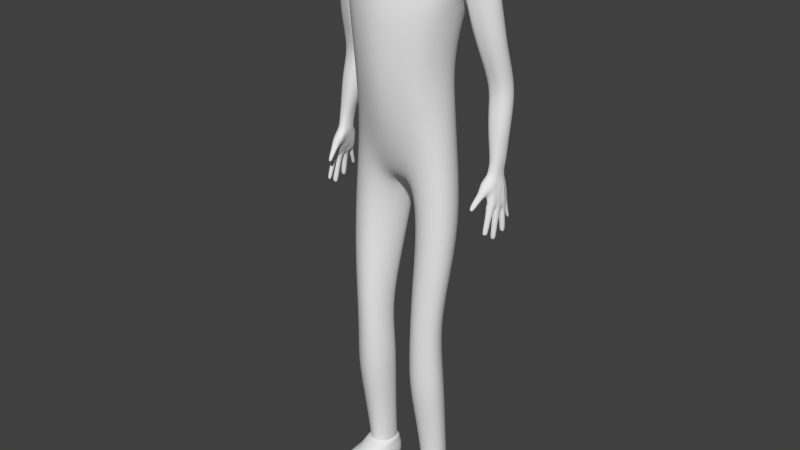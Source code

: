 # Source: HuamenWIP.blend  (saved by Blender 2.72.0; exported with 4.5.12 LTS)
import bpy
from mathutils import Matrix  # noqa: F401  (used for matrix-valued properties, if any)

bpy.ops.wm.read_factory_settings(use_empty=True)
scene = bpy.context.scene
scene.name = 'Scene'

# ---- collections
col_collection_1 = bpy.data.collections.new('Collection 1'); scene.collection.children.link(col_collection_1)
col_collection_2 = bpy.data.collections.new('Collection 2'); scene.collection.children.link(col_collection_2)

# ---- world
world_world = bpy.data.worlds.new('World'); scene.world = world_world
world_world.color = (0.05088, 0.05088, 0.05088)
world_world.use_sun_shadow = False
world_world.sun_shadow_jitter_overblur = 0.0
world_world.cycles.sampling_method = 'MANUAL'
world_world.cycles.sample_map_resolution = 256

# ---- meshes
me_cube = bpy.data.meshes.new('Cube')
me_cube.from_pydata([(0.1093, 0.08576, 1.074), (0.1329, -0.05259, 1.076), (0.1391, 0.06414, 1.596), (0.1434, -0.04922, 1.604), (0.0, -0.1327, 1.465), (0.158, 0.01166, 1.441), (0.0, 0.09732, 1.465), (0.0, 0.08981, 1.586), (0.1041, 0.06951, 1.322), (0.0, 0.09813, 0.9968), (0.1695, 0.005047, 1.62), (0.1117, -0.0842, 1.322), (0.1531, 0.0083, 1.087), (0.0, -0.09039, 1.588), (0.0, -0.06458, 1.028), (0.1377, -0.07831, 1.47), (0.0, 0.07934, 1.291), (0.1335, 0.008735, 1.321), (0.0, -0.1353, 1.317), (0.03417, 0.08801, 1.592), (0.09425, 0.04673, 1.626), (0.1316, 0.08544, 1.468), (0.1017, 0.08192, 1.204), (0.1162, -0.07134, 1.205), (0.0, 0.08345, 1.085), (0.1382, 0.01058, 1.21), (0.0, -0.1093, 1.168), (0.0, -0.07172, 1.622), (0.1166, 0.0005445, 1.632), (0.0, 0.07491, 1.619), (0.09959, -0.04118, 1.629), (0.03109, 0.09923, 1.465), (0.0343, 0.1122, 1.015), (0.02475, 0.08689, 1.318), (0.02577, 0.1064, 1.154), (0.03039, 0.07104, 1.621), (0.06802, -0.0635, 1.03), (0.07251, -0.0752, 1.597), (0.05783, -0.1165, 1.32), (0.06988, -0.1161, 1.466), (0.05689, -0.06178, 1.624), (0.06017, -0.09747, 1.185), (0.02622, 0.07461, 0.975), (0.02753, 0.0252, 0.9654), (0.03984, -0.02356, 0.9811), (0.0, 0.07182, 0.9839), (0.0, 0.02456, 0.9741), (0.0, -0.02218, 0.9849), (0.114, 0.01967, 0.5742), (0.1318, -0.0641, 0.5745), (0.1424, -0.02823, 0.5754), (0.0698, 0.02553, 0.5673), (0.09142, -0.08226, 0.5706), (0.05184, 0.005527, 0.5656), (0.04901, -0.03394, 0.5649), (0.06348, -0.06722, 0.5672), (0.06131, -0.0566, 0.6942), (0.05634, -0.03418, 0.8588), (0.03612, 0.0177, 0.8527), (0.04441, -0.01705, 0.6892), (0.03749, 0.07086, 0.8583), (0.04438, 0.02695, 0.6914), (0.06202, 0.1004, 0.8652), (0.06438, 0.05056, 0.6972), (0.09332, -0.07671, 0.702), (0.09519, -0.06421, 0.8685), (0.1305, 0.07769, 0.8844), (0.1225, 0.03811, 0.7102), (0.1584, -0.01815, 0.7129), (0.1713, 0.006233, 0.884), (0.1521, -0.04774, 0.8819), (0.1428, -0.06004, 0.7106), (0.1171, 0.05337, 0.08122), (0.1308, -0.01321, 0.08167), (0.1386, 0.0169, 0.0824), (0.08437, 0.05955, 0.07697), (0.1005, -0.02922, 0.07928), (0.06651, 0.04363, 0.07535), (0.06172, 0.009609, 0.07488), (0.07506, -0.01951, 0.07654), (0.07016, -0.03758, 0.2212), (0.05882, -0.06526, 0.4501), (0.0427, -0.03007, 0.4483), (0.05581, -0.00682, 0.2195), (0.04646, 0.01207, 0.4487), (0.05971, 0.03004, 0.2199), (0.06784, 0.03283, 0.4501), (0.07817, 0.04764, 0.2212), (0.09786, -0.05045, 0.224), (0.09084, -0.08071, 0.4532), (0.1146, 0.02745, 0.4558), (0.1182, 0.04299, 0.2263), (0.1446, -0.000335, 0.2273), (0.1454, -0.02271, 0.457), (0.1344, -0.06079, 0.4561), (0.1352, -0.03305, 0.2266), (0.06099, -0.06238, 0.3616), (0.04441, -0.02571, 0.3598), (0.04826, 0.01804, 0.3602), (0.07033, 0.03972, 0.3617), (0.09399, -0.07836, 0.3647), (0.1184, 0.03391, 0.3673), (0.1501, -0.01797, 0.3685), (0.1387, -0.05774, 0.3677), (0.2673, 0.06955, 1.086), (0.2649, 0.03105, 1.093), (0.2359, 0.04307, 1.087), (0.2704, 0.05642, 1.088), (0.2398, 0.03194, 1.091), (0.241, 0.07089, 1.083), (0.2126, 0.1241, 1.271), (0.2508, 0.1185, 1.274), (0.1978, 0.08836, 1.267), (0.2553, 0.0549, 1.275), (0.2148, 0.05362, 1.271), (0.269, 0.08706, 1.272), (0.1661, 0.08279, 1.508), (0.1715, 0.02243, 1.48), (0.1899, -0.01236, 1.595), (0.1909, 0.0685, 1.587), (0.1668, -0.02992, 1.509), (0.2123, 0.02597, 1.606), (0.2156, 0.07284, 1.559), (0.1807, -0.01572, 1.501), (0.2401, 0.03133, 1.574), (0.1795, 0.08806, 1.499), (0.1785, 0.03066, 1.477), (0.2163, -0.00581, 1.565), (0.2275, 0.0829, 1.475), (0.2424, 0.0895, 1.369), (0.1853, -0.006659, 1.448), (0.2033, 0.0192, 1.356), (0.2562, 0.04032, 1.481), (0.2663, 0.05292, 1.371), (0.2008, 0.09867, 1.356), (0.1828, 0.09112, 1.447), (0.1876, 0.0605, 1.344), (0.1743, 0.04068, 1.433), (0.2461, 0.01977, 1.372), (0.2302, 0.0007222, 1.479), (0.259, 0.1012, 1.211), (0.2637, 0.08262, 1.14), (0.221, 0.03999, 1.21), (0.2308, 0.0335, 1.141), (0.2769, 0.07168, 1.209), (0.274, 0.06152, 1.14), (0.2303, 0.08622, 1.138), (0.2187, 0.1072, 1.21), (0.22, 0.05556, 1.138), (0.2029, 0.07365, 1.207), (0.2649, 0.03502, 1.143), (0.2639, 0.044, 1.212), (0.06167, 0.03561, 1.643), (0.0, -0.06002, 1.637), (0.07555, 0.0002077, 1.647), (0.0, 0.06131, 1.637), (0.06288, -0.03324, 1.643), (0.02464, 0.05589, 1.638), (0.03543, -0.05158, 1.639), (0.04457, 0.03257, 1.668), (0.0, -0.0529, 1.663), (0.05389, 0.0001662, 1.671), (0.0, 0.05663, 1.663), (0.0423, -0.03087, 1.668), (0.02005, 0.05139, 1.663), (0.02101, -0.04721, 1.664), (0.03952, 0.03107, 1.707), (0.0, -0.05025, 1.695), (0.04731, 0.0002641, 1.71), (0.0, 0.05533, 1.695), (0.03682, -0.02932, 1.707), (0.01927, 0.04969, 1.702), (0.01769, -0.04542, 1.702), (0.2645, 0.06526, 1.066), (0.243, 0.06608, 1.004), (0.2409, 0.02569, 1.069), (0.2632, 0.02705, 1.072), (0.2554, 0.07277, 1.063), (0.1353, 0.07194, 1.532), (0.2475, 0.08827, 1.139), (0.2463, 0.06707, 0.9902), (0.03263, 0.09362, 1.529), (0.2388, 0.1042, 1.211), (0.2512, 0.02188, 1.072), (0.255, 0.0777, 1.084), (0.2216, 0.09392, 1.362), (0.2683, 0.05208, 1.065), (0.2051, 0.08676, 1.461), (0.2364, 0.05757, 1.084), (0.2515, 0.02679, 1.093), (0.1406, -0.06458, 1.537), (0.2419, 0.06619, 1.058), (0.2645, 0.06509, 1.045), (0.2419, 0.01941, 1.055), (0.264, 0.02277, 1.05), (0.2572, 0.07048, 1.046), (0.237, 0.05044, 1.056), (0.2523, 0.01702, 1.055), (0.2694, 0.04342, 1.046), (0.269, 0.05595, 1.045), (0.2463, 0.07562, 1.019), (0.1975, 0.08067, 1.529), (0.1785, 0.07398, 1.548), (0.2674, 0.03811, 1.07), (0.0, 0.09356, 1.525), (0.2692, 0.0422, 1.091), (0.0, -0.1116, 1.527), (0.2366, 0.02948, 1.05), (0.2679, 0.03384, 1.048), (0.2632, 0.08364, 0.953), (0.2606, 0.07934, 0.9783), (0.2604, 0.07856, 1.002), (0.2594, 0.07807, 1.018), (0.2584, 0.07716, 1.033), (0.2694, 0.08394, 0.9365), (0.2645, 0.08755, 0.9366), (0.2662, 0.06973, 1.03), (0.2669, 0.07304, 1.015), (0.268, 0.07573, 1.0), (0.2678, 0.07793, 0.9794), (0.2691, 0.06097, 1.03), (0.2728, 0.05442, 1.029), (0.2702, 0.04963, 1.042), (0.2692, 0.02695, 1.035), (0.2691, 0.01966, 1.025), (0.2683, 0.01095, 1.011), (0.2562, 0.001892, 1.002), (0.2518, 0.007599, 1.046), (0.251, -0.001278, 1.037), (0.2501, -0.007908, 1.029), (0.2487, -0.01335, 1.021), (0.2467, -0.02014, 1.01), (0.2432, -0.03164, 0.9973), (0.239, -0.04336, 0.9814), (0.2552, -0.003981, 1.004), (0.2506, -0.01305, 0.9962), (0.2471, -0.0232, 0.9853), (0.2426, -0.03365, 0.9745), (0.2677, 0.02231, 1.038), (0.2628, 0.01227, 1.04), (0.2674, 0.01559, 1.031), (0.2659, 0.006701, 1.022), (0.2614, -0.001831, 1.013), (0.2582, -0.008743, 1.009), (0.254, -0.01746, 0.9995), (0.2503, -0.02763, 0.9876), (0.2454, -0.03754, 0.976), (0.2616, 0.002738, 1.031), (0.2592, -0.005426, 1.024), (0.2558, -0.0121, 1.016), (0.2518, -0.02071, 1.005), (0.248, -0.03169, 0.992), (0.2433, -0.04151, 0.9783), (0.2732, 0.04604, 1.029), (0.2723, 0.03717, 1.031), (0.2728, 0.04244, 1.031), (0.2708, 0.03295, 1.032), (0.2706, 0.02894, 1.029), (0.2734, 0.03933, 1.027), (0.2736, 0.05096, 1.029), (0.2741, 0.04806, 1.025), (0.269, 0.0639, 1.026), (0.2712, 0.06292, 1.014), (0.2728, 0.06536, 0.998), (0.271, 0.06838, 0.978), (0.2705, 0.06711, 0.9686), (0.2699, 0.0714, 0.969), (0.2699, 0.06909, 0.9637), (0.2697, 0.06624, 1.014), (0.271, 0.0693, 0.9997), (0.271, 0.07289, 0.9806), (0.2707, 0.07571, 0.9701), (0.2691, 0.07971, 0.953), (0.2685, 0.07262, 0.9514), (0.2671, 0.0795, 0.9708), (0.2676, 0.08315, 0.9531), (0.2696, 0.0754, 0.9517), (0.258, 0.07753, 0.9648), (0.2408, 0.009305, 1.045), (0.2401, -0.0003279, 1.036), (0.2405, -0.006819, 1.028), (0.2409, -0.01203, 1.02), (0.2401, -0.01802, 1.01), (0.2371, -0.02911, 0.9979), (0.2349, -0.04213, 0.9795), (0.274, 0.04242, 0.964), (0.2803, 0.04873, 0.9756), (0.2796, 0.05454, 0.9772), (0.2696, 0.05826, 1.03), (0.2706, 0.05634, 1.025), (0.2747, 0.0617, 0.9981), (0.2711, 0.06481, 0.969), (0.2754, 0.05842, 0.9983), (0.2721, 0.06255, 0.9673), (0.2776, 0.05487, 0.9624), (0.2735, 0.06025, 0.9333), (0.2771, 0.05856, 0.9335), (0.2794, 0.05411, 0.9333), (0.2757, 0.03677, 0.9979), (0.279, 0.0308, 0.9726), (0.2783, 0.02245, 0.9337), (0.2787, 0.01724, 0.909), (0.2621, -0.001255, 0.9797), (0.2704, 0.002753, 0.9809), (0.2723, 0.01827, 1.005), (0.2741, 0.008268, 0.9789), (0.2731, 0.02328, 1.003), (0.2743, 0.01474, 0.9749), (0.2747, 0.02794, 1.002), (0.2752, 0.02128, 0.9776), (0.2755, 0.03201, 0.9992), (0.277, 0.02428, 0.9726), (0.2333, 0.01877, 1.043), (0.231, 0.006878, 1.032), (0.2349, -0.001849, 1.021), (0.2357, -0.007756, 1.014), (0.2344, -0.02529, 0.995), (0.2336, -0.03794, 0.9784), (0.2611, 0.001458, 0.9899), (0.2705, 0.005994, 0.9907), (0.2747, 0.0128, 0.9884), (0.2745, 0.01799, 0.9865), (0.2749, 0.02276, 0.9876), (0.2729, 0.01658, 0.9698), (0.2735, 0.009787, 0.9687), (0.2725, 0.01181, 0.9651), (0.2736, 0.02053, 0.9706), (0.2726, 0.004303, 0.9701), (0.2691, -0.0002857, 0.9717), (0.2635, -0.004026, 0.9699), (0.2731, 0.000897, 0.9436), (0.2716, 0.004421, 0.9426), (0.2727, -0.004172, 0.9449), (0.2694, -0.008181, 0.9466), (0.2646, -0.009715, 0.9473), (0.2727, -0.006079, 0.9232), (0.2718, -0.002766, 0.9223), (0.2726, -0.01091, 0.9246), (0.2693, -0.01493, 0.9261), (0.265, -0.01646, 0.9267), (0.2728, -0.01211, 0.9073), (0.2714, -0.00911, 0.9066), (0.2716, -0.01569, 0.9085), (0.2687, -0.01915, 0.9096), (0.2656, -0.02094, 0.91), (0.2748, 0.02088, 0.9638), (0.276, 0.01686, 0.9344), (0.2742, 0.01508, 0.935), (0.2769, 0.02838, 0.9323), (0.2732, 0.03063, 0.9319), (0.2774, 0.03723, 0.9701), (0.2757, 0.03863, 0.9639), (0.2769, 0.01224, 0.91), (0.2748, 0.01068, 0.9106), (0.2775, 0.02281, 0.9077), (0.2739, 0.02579, 0.9072), (0.2789, 0.01345, 0.8901), (0.2775, 0.009725, 0.8919), (0.2751, 0.008332, 0.891), (0.278, 0.01839, 0.889), (0.2749, 0.02083, 0.8883), (0.2753, 0.06361, 0.9767), (0.2784, 0.06032, 0.9768), (0.2751, 0.05961, 0.9623), (0.272, 0.0616, 0.958), (0.2779, 0.04921, 0.9615), (0.2768, 0.0448, 0.9637), (0.2781, 0.04571, 0.9974), (0.2798, 0.04335, 0.9769), (0.2759, 0.04569, 0.9575), (0.2758, 0.05474, 0.9986), (0.2782, 0.05013, 0.9978), (0.277, 0.04126, 0.9971), (0.2609, 0.0691, 0.9635), (0.2795, 0.04874, 0.9336), (0.2772, 0.04567, 0.9336), (0.2751, 0.05923, 0.913), (0.2783, 0.05833, 0.9131), (0.2803, 0.05437, 0.9131), (0.2801, 0.04899, 0.9136), (0.2782, 0.04606, 0.914), (0.2762, 0.05711, 0.8966), (0.2784, 0.05696, 0.8975), (0.2799, 0.05365, 0.897), (0.2798, 0.04921, 0.898), (0.2784, 0.04697, 0.8987), (0.2689, 0.07808, 0.9353), (0.2681, 0.08663, 0.9366), (0.2698, 0.07986, 0.9357), (0.2695, 0.08689, 0.9236), (0.2651, 0.09003, 0.924), (0.27, 0.08224, 0.9225), (0.2681, 0.08986, 0.9239), (0.2701, 0.0844, 0.9234), (0.2718, 0.06001, 1.014), (0.2758, 0.04709, 1.013), (0.274, 0.05442, 1.014), (0.2743, 0.03643, 1.015), (0.2729, 0.05724, 1.013), (0.272, 0.02855, 1.018), (0.2759, 0.05073, 1.014), (0.2744, 0.04002, 1.015), (0.2737, 0.03257, 1.017), (0.2754, 0.04372, 1.014), (0.2711, 0.02433, 1.02), (0.2374, 0.03005, 1.029), (0.2404, 0.03726, 1.014), (0.2441, 0.0405, 1.001), (0.2484, 0.04006, 0.9896), (0.2551, 0.03382, 0.9768), (0.2586, 0.0301, 0.9671), (0.2371, 0.0356, 1.063), (0.2407, 0.06451, 1.044), (0.2369, -0.02164, 0.9901), (0.2363, -0.03351, 0.9773), (0.2355, -0.01436, 1.006), (0.2375, -0.01105, 1.0), (0.2384, -0.002745, 1.006), (0.2386, 0.004222, 1.009), (0.2406, -0.0412, 0.9738), (0.2381, -0.03769, 0.9731), (0.2497, 0.0766, 1.002), (0.251, 0.07592, 0.989), (0.2453, 0.07514, 1.033), (0.2521, 0.07545, 0.9806), (0.2366, 0.04555, 1.039), (0.2399, 0.04972, 1.02), (0.2436, 0.0525, 1.003), (0.2482, 0.05363, 0.9881), (0.2553, 0.04407, 0.9742), (0.2613, 0.03724, 0.9656), (0.2409, 0.06434, 1.022), (0.237, 0.01638, 1.018), (0.2438, 0.02437, 1.005), (0.2439, 0.03214, 0.9985), (0.2512, 0.01032, 0.9946), (0.2498, 0.02052, 0.991), (0.2492, 0.02866, 0.989), (0.2565, 0.02252, 0.978), (0.2562, 0.01527, 0.9829), (0.2547, 0.005905, 0.9872), (0.2614, 0.02296, 0.9687), (0.2637, 0.01759, 0.9685), (0.2623, 0.01355, 0.9678), (0.2551, 0.00214, 0.9796), (0.2663, 0.01709, 0.9678), (0.2654, 0.01338, 0.9677), (0.2654, 0.02095, 0.9689), (0.2596, 0.002156, 0.9425), (0.2646, 0.003387, 0.9423), (0.2508, 0.06869, 0.9799), (0.253, 0.05269, 0.9735), (0.2587, 0.05235, 0.9657), (0.2622, 0.04395, 0.9643), (0.263, 0.03913, 0.9626), (0.2601, 0.01503, 0.9709), (0.2562, 0.008388, 0.9746), (0.2574, 0.006828, 0.9703), (0.2554, 0.0005845, 0.9761), (0.2577, -0.002092, 0.9665), (0.2593, -0.007553, 0.9465), (0.259, -0.002735, 0.9443), (0.2606, -0.009867, 0.9242), (0.2606, -0.005159, 0.923), (0.2646, -0.003168, 0.9227), (0.26, -0.01418, 0.9254), (0.2619, -0.01872, 0.909), (0.2605, -0.01562, 0.9077), (0.2614, -0.01236, 0.9066), (0.2656, -0.01041, 0.9062), (0.2683, -0.01451, 0.9052), (0.2648, -0.01815, 0.9063), (0.2618, 0.0226, 0.9327), (0.2636, 0.02846, 0.9316), (0.2643, 0.01754, 0.9342), (0.2633, 0.01725, 0.9085), (0.2648, 0.02301, 0.9073), (0.266, 0.01267, 0.9097), (0.2655, 0.01363, 0.8891), (0.2666, 0.01898, 0.8881), (0.2676, 0.00959, 0.8902), (0.2667, 0.04311, 0.9634), (0.2663, 0.03904, 0.9624), (0.2667, 0.02993, 0.9312), (0.2685, 0.03048, 0.9311), (0.2671, 0.02412, 0.9069), (0.2686, 0.0244, 0.9069), (0.2686, 0.02057, 0.8879), (0.2704, 0.02086, 0.8879), (0.2671, 0.01638, 0.9349), (0.2685, 0.01174, 0.9103), (0.2697, 0.008717, 0.8906), (0.2602, 0.05915, 0.9672), (0.2538, 0.06984, 0.9736), (0.2547, 0.07444, 0.9757), (0.2572, 0.07673, 0.9725), (0.2604, 0.06692, 0.9677), (0.2562, 0.07194, 0.9701), (0.2659, 0.06534, 0.9675), (0.2618, 0.06621, 0.9674), (0.2578, 0.07286, 0.964), (0.2654, 0.06884, 0.9636), (0.2622, 0.06882, 0.9635), (0.2606, 0.07319, 0.9514), (0.2588, 0.07664, 0.9521), (0.2652, 0.07227, 0.9513), (0.2618, 0.07235, 0.9512), (0.2622, 0.08093, 0.967), (0.2598, 0.08037, 0.9524), (0.2662, 0.06175, 0.9662), (0.2619, 0.0606, 0.9663), (0.261, 0.05133, 0.9542), (0.2626, 0.04554, 0.9543), (0.267, 0.04514, 0.9549), (0.2613, 0.05788, 0.9555), (0.2669, 0.06098, 0.956), (0.2629, 0.05951, 0.9558), (0.271, 0.04485, 0.9562), (0.2617, 0.05173, 0.9459), (0.2632, 0.04715, 0.9458), (0.2678, 0.04592, 0.946), (0.2623, 0.05671, 0.9459), (0.2682, 0.06031, 0.9457), (0.2643, 0.05883, 0.9458), (0.2723, 0.04555, 0.9463), (0.2631, 0.05126, 0.9329), (0.2649, 0.0468, 0.9329), (0.2693, 0.04534, 0.9331), (0.2639, 0.05618, 0.9328), (0.2694, 0.05966, 0.9329), (0.2658, 0.05831, 0.9327), (0.2736, 0.045, 0.9333), (0.2657, 0.05078, 0.9129), (0.2675, 0.04686, 0.9133), (0.2712, 0.04556, 0.9136), (0.266, 0.05536, 0.9129), (0.2711, 0.05869, 0.9128), (0.2677, 0.05745, 0.9128), (0.2751, 0.04526, 0.9138), (0.2687, 0.04994, 0.8969), (0.2697, 0.04665, 0.8981), (0.2723, 0.04608, 0.8978), (0.2688, 0.05414, 0.8966), (0.2726, 0.0566, 0.8965), (0.27, 0.05539, 0.8965), (0.2757, 0.04604, 0.8985), (0.2626, 0.0784, 0.9351), (0.261, 0.08196, 0.9358), (0.2666, 0.07783, 0.935), (0.2636, 0.07781, 0.935), (0.2621, 0.08549, 0.9362), (0.2642, 0.08221, 0.923), (0.2634, 0.08537, 0.9229), (0.2683, 0.0812, 0.9219), (0.2655, 0.08195, 0.9226), (0.2632, 0.08878, 0.9234), (0.2725, 0.06093, 0.947), (0.2785, 0.04914, 0.9482), (0.276, 0.05894, 0.948), (0.2781, 0.05435, 0.9483), (0.2763, 0.0462, 0.9469), (0.2652, 0.08855, 0.922), (0.2655, 0.08519, 0.9215), (0.2684, 0.08752, 0.9215), (0.2686, 0.08421, 0.921), (0.2754, 0.01174, 0.8864), (0.2752, 0.01653, 0.8853), (0.2681, 0.01207, 0.8857), (0.2687, 0.01669, 0.8848), (0.2705, 0.01642, 0.8847), (0.2702, 0.01169, 0.8857), (0.2737, 0.05346, 0.8945), (0.2747, 0.04939, 0.8954), (0.2771, 0.05352, 0.8946), (0.2778, 0.04957, 0.8957), (0.2712, 0.04944, 0.8954), (0.2706, 0.05363, 0.8951), (0.2426, -0.02213, 0.987), (0.2477, -0.003499, 1.005), (0.2394, -0.03358, 0.9759), (0.2481, 0.005176, 1.0), (0.2455, -0.01189, 0.9973), (0.0712, -0.09565, 1.532), (0.2317, 0.1214, 1.273), (0.2351, 0.05384, 1.273), (0.1784, -0.02279, 1.552), (0.1985, -0.01049, 1.533), (0.2078, -0.003221, 1.463), (0.2247, 0.01934, 1.364), (0.2425, 0.04139, 1.211), (0.2474, 0.03156, 1.142), (0.05515, -0.1419, 0.005709), (0.05496, 0.04067, 0.004532), (0.1442, 0.04067, 0.004532), (0.144, -0.1419, 0.005709), (0.0551, -0.1353, 0.05969), (0.05705, 0.0435, 0.0711), (0.1421, 0.0435, 0.0711), (0.144, -0.1353, 0.05969), (0.08092, 0.06777, 0.07205), (0.1182, 0.06777, 0.07205), (0.1178, 0.06795, 5.955e-05), (0.08137, 0.06795, 5.955e-05), (0.118, -0.1594, 0.06079), (0.08111, -0.1594, 0.06079), (0.08139, -0.1616, 0.003457), (0.1177, -0.1628, 0.003457), (0.05211, -0.1442, 0.02493), (0.05217, -0.1412, 0.04981), (0.05265, 0.04981, 0.05119), (0.05179, 0.04914, 0.02569), (0.1465, 0.04981, 0.05119), (0.1473, 0.04914, 0.02569), (0.147, -0.1412, 0.04981), (0.147, -0.1454, 0.02493), (0.08083, 0.07415, 0.05214), (0.08097, 0.07289, 0.0277), (0.1183, 0.07415, 0.05214), (0.1182, 0.07289, 0.0277), (0.1182, -0.1733, 0.05001), (0.1182, -0.1786, 0.02463), (0.08098, -0.1721, 0.05001), (0.08098, -0.175, 0.02463), (0.05417, -0.02948, 0.07047), (0.05193, -0.02069, 0.002432), (0.145, -0.02948, 0.07047), (0.1472, -0.02069, 0.002432), (0.08109, -0.02484, -0.003034), (0.118, -0.02484, -0.003034), (0.1192, -0.07683, 0.07525), (0.07993, -0.07683, 0.07525), (0.04745, -0.01814, 0.05107), (0.04665, -0.01931, 0.02557), (0.1517, -0.01814, 0.05107), (0.1525, -0.01931, 0.02557), (0.0568, 0.04467, 0.08814), (0.1423, 0.04467, 0.08814), (0.0756, 0.06222, 0.0908), (0.1235, 0.06222, 0.0908), (0.05626, -0.008889, 0.08969), (0.1429, -0.008889, 0.08969), (0.1235, -0.03263, 0.09538), (0.07563, -0.03263, 0.09538), (0.05285, -0.09009, 0.004023), (0.1454, -0.08892, 0.06369), (0.08118, -0.09082, -0.001855), (0.118, -0.09082, -0.001855), (0.1185, -0.116, 0.06491), (0.0806, -0.116, 0.06491), (0.04584, -0.08245, 0.05044), (0.04536, -0.08412, 0.02479), (0.05377, -0.08892, 0.06369), (0.1463, -0.09009, 0.004023), (0.1533, -0.08245, 0.05044), (0.1538, -0.08412, 0.02479)], [], [(34, 22, 0, 32), (25, 23, 1, 12), (24, 34, 32, 9), (146, 109, 188, 106, 148), (179, 141, 104, 184), (181, 178, 21, 31), (31, 21, 8, 33), (22, 25, 12, 0), (21, 5, 17, 8), (5, 15, 11, 17), (41, 26, 14, 36), (39, 4, 18, 38), (204, 181, 31, 6), (582, 206, 4, 39), (3, 10, 28, 30), (37, 3, 30, 40), (33, 8, 22, 34), (17, 11, 23, 25), (8, 17, 25, 22), (38, 18, 26, 41), (19, 7, 29, 35), (10, 2, 20, 28), (6, 31, 33, 16), (16, 33, 34, 24), (2, 19, 35, 20), (23, 41, 36, 1), (15, 39, 38, 11), (190, 582, 39, 15), (13, 37, 40, 27), (11, 38, 41, 23), (44, 36, 14, 47), (32, 42, 45, 9), (42, 43, 46, 45), (43, 44, 47, 46), (56, 59, 54, 55), (59, 61, 53, 54), (61, 63, 51, 53), (64, 56, 55, 52), (63, 67, 48, 51), (68, 71, 49, 50), (71, 64, 52, 49), (67, 68, 50, 48), (44, 43, 58, 57), (57, 58, 59, 56), (43, 42, 60, 58), (42, 32, 62, 60), (36, 44, 57, 65), (65, 57, 56, 64), (32, 0, 66, 62), (62, 66, 67, 63), (12, 1, 70, 69), (69, 70, 71, 68), (1, 36, 65, 70), (70, 65, 64, 71), (0, 12, 69, 66), (66, 69, 68, 67), (80, 83, 78, 79), (83, 85, 77, 78), (85, 87, 75, 77), (88, 80, 79, 76), (87, 91, 72, 75), (92, 95, 73, 74), (95, 88, 76, 73), (91, 92, 74, 72), (55, 54, 82, 81), (96, 97, 83, 80), (54, 53, 84, 82), (97, 98, 85, 83), (53, 51, 86, 84), (98, 99, 87, 85), (52, 55, 81, 89), (100, 96, 80, 88), (51, 48, 90, 86), (99, 101, 91, 87), (50, 49, 94, 93), (102, 103, 95, 92), (49, 52, 89, 94), (103, 100, 88, 95), (48, 50, 93, 90), (101, 102, 92, 91), (81, 82, 97, 96), (82, 84, 98, 97), (84, 86, 99, 98), (89, 81, 96, 100), (86, 90, 101, 99), (93, 94, 103, 102), (94, 89, 100, 103), (90, 93, 102, 101), (58, 60, 61, 59), (60, 62, 63, 61), (176, 203, 205, 105), (143, 148, 106, 108), (141, 145, 107, 104), (145, 150, 105, 205, 107), (136, 134, 110, 112), (185, 129, 111, 583), (588, 131, 114, 584), (131, 136, 112, 114), (129, 133, 115, 111), (133, 138, 113, 115), (5, 21, 116, 117), (178, 2, 119, 202), (190, 15, 120, 585), (15, 5, 117, 120), (2, 10, 121, 119), (10, 3, 118, 121), (117, 116, 125, 126), (202, 119, 122, 201), (585, 120, 123, 586), (120, 117, 126, 123), (119, 121, 124, 122), (121, 118, 127, 124), (126, 125, 135, 137), (137, 135, 134, 136), (201, 122, 128, 187), (187, 128, 129, 185), (586, 123, 130, 587), (587, 130, 131, 588), (123, 126, 137, 130), (130, 137, 136, 131), (122, 124, 132, 128), (128, 132, 133, 129), (124, 127, 139, 132), (132, 139, 138, 133), (112, 110, 147, 149), (149, 147, 146, 148), (583, 111, 140, 182), (182, 140, 141, 179), (584, 114, 142, 589), (589, 142, 143, 590), (114, 112, 149, 142), (142, 149, 148, 143), (111, 115, 144, 140), (140, 144, 145, 141), (115, 113, 151, 144), (144, 151, 150, 145), (27, 40, 158, 153), (20, 35, 157, 152), (35, 29, 155, 157), (30, 28, 154, 156), (28, 20, 152, 154), (40, 30, 156, 158), (153, 158, 165, 160), (152, 157, 164, 159), (157, 155, 162, 164), (156, 154, 161, 163), (154, 152, 159, 161), (158, 156, 163, 165), (160, 165, 172, 167), (159, 164, 171, 166), (164, 162, 169, 171), (163, 161, 168, 170), (161, 159, 166, 168), (165, 163, 170, 172), (125, 201, 187, 135), (21, 178, 202, 116), (7, 19, 181, 204), (110, 583, 182, 147), (37, 13, 206, 582), (147, 182, 179, 146), (173, 177, 184, 104), (411, 106, 188, 196), (135, 187, 185, 134), (411, 207, 193, 175), (425, 412, 431, 426), (116, 202, 201, 125), (191, 196, 188, 109), (19, 2, 178, 181), (590, 143, 108, 189), (186, 173, 104, 107), (3, 37, 582, 190), (3, 190, 585, 118), (118, 585, 586, 127), (203, 176, 194, 208), (183, 175, 193, 197), (405, 312, 207, 425), (177, 173, 192, 195), (173, 186, 199, 192), (176, 183, 197, 194), (146, 179, 184, 109), (175, 108, 106, 411), (150, 590, 189, 105), (183, 176, 105, 189), (427, 426, 431, 174), (134, 185, 583, 110), (175, 183, 189, 108), (138, 588, 584, 113), (186, 203, 208, 198), (213, 423, 412, 195), (222, 199, 186, 198), (223, 257, 256, 208), (254, 198, 208, 256), (254, 258, 255, 198), (253, 222, 198, 255), (253, 260, 259, 222), (221, 199, 222, 259), (221, 289, 288, 199), (216, 192, 220, 261), (192, 216, 213, 195), (212, 213, 216, 217), (211, 212, 217, 218), (265, 267, 266, 264), (217, 216, 261, 268), (218, 217, 268, 269), (261, 220, 262, 268), (263, 269, 268, 262), (361, 290, 292, 362), (264, 263, 290, 361), (266, 271, 270, 264), (219, 270, 271, 274), (275, 209, 507, 274), (272, 275, 274, 271), (272, 271, 266, 276), (273, 276, 266, 267), (233, 232, 283, 284), (232, 231, 282, 283), (231, 230, 281, 282), (230, 229, 280, 281), (229, 228, 279, 280), (228, 227, 278, 279), (193, 278, 227, 197), (233, 252, 251, 232), (232, 251, 250, 231), (194, 197, 227, 239), (248, 247, 228, 229), (249, 248, 229, 230), (250, 249, 230, 231), (239, 227, 228, 247), (238, 194, 239, 240), (241, 240, 239, 247), (246, 245, 251, 252), (242, 248, 249, 243), (320, 321, 306, 304), (244, 250, 251, 245), (226, 225, 241, 242), (250, 244, 243, 249), (194, 238, 223, 208), (237, 236, 245, 246), (241, 247, 248, 242), (224, 223, 238, 240), (235, 244, 245, 236), (321, 322, 308, 306), (226, 242, 234), (244, 235, 234, 243), (199, 288, 220, 192), (299, 298, 310, 311), (309, 311, 310, 308, 322), (225, 224, 240, 241), (234, 242, 243), (319, 320, 304, 225), (318, 319, 225, 226), (223, 224, 404, 257), (256, 257, 404, 399), (254, 256, 399, 402), (258, 254, 402, 397), (258, 397, 401, 255), (207, 312, 278, 193), (279, 278, 312, 313), (280, 279, 313, 314), (281, 280, 314, 315), (281, 315, 415, 282), (284, 283, 316, 317), (305, 307, 321, 320), (307, 309, 322, 321), (303, 305, 320, 319), (302, 303, 319, 318), (323, 307, 324, 325), (309, 307, 323, 326), (327, 324, 307, 305), (328, 327, 305, 303), (329, 328, 303, 302), (328, 329, 334, 333), (327, 328, 333, 332), (324, 327, 332, 330), (324, 330, 331, 325), (333, 334, 339, 338), (332, 333, 338, 337), (330, 332, 337, 335), (330, 335, 336, 331), (338, 339, 344, 343), (337, 338, 343, 342), (335, 337, 342, 340), (335, 340, 341, 336), (311, 309, 326, 345), (349, 351, 350, 348), (299, 300, 348, 350), (300, 299, 311, 346), (345, 347, 346, 311), (346, 347, 353, 352), (300, 346, 352, 301), (349, 348, 354, 355), (348, 300, 301, 354), (352, 353, 358, 357), (301, 352, 357, 356), (355, 354, 359, 360), (354, 301, 356, 359), (220, 288, 394, 262), (289, 398, 394, 288), (218, 219, 210, 211), (270, 219, 218, 269), (263, 264, 270, 269), (265, 264, 361, 291), (291, 361, 362, 293), (293, 362, 363, 364), (294, 363, 362, 287), (285, 366, 286, 368), (294, 287, 286, 365), (365, 286, 366, 369), (285, 368, 350, 351), (221, 396, 398, 289), (287, 362, 292, 370), (287, 370, 371, 286), (286, 371, 367, 368), (372, 350, 368, 367), (298, 299, 350, 372), (253, 403, 395, 260), (260, 395, 400, 259), (259, 400, 396, 221), (253, 255, 401, 403), (557, 560, 375, 374), (559, 557, 374, 297), (558, 559, 297, 296), (558, 296, 295, 556), (374, 375, 380, 379), (295, 296, 377, 376), (296, 297, 378, 377), (297, 374, 379, 378), (379, 380, 385, 384), (376, 377, 382, 381), (377, 378, 383, 382), (378, 379, 384, 383), (276, 273, 386, 388), (272, 276, 388, 214), (275, 272, 214, 387), (209, 275, 387, 215), (388, 386, 391, 393), (214, 388, 393, 389), (215, 387, 392, 390), (387, 214, 389, 392), (396, 370, 292, 398), (403, 372, 367, 395), (400, 371, 370, 396), (224, 225, 304, 404), (402, 399, 306, 308), (397, 310, 298, 401), (262, 394, 290, 263), (395, 367, 371, 400), (403, 401, 298, 372), (399, 404, 304, 306), (397, 402, 308, 310), (398, 292, 290, 394), (191, 177, 195, 412), (412, 425, 196, 191), (317, 316, 413, 414), (579, 414, 413, 577), (282, 415, 316, 283), (415, 416, 413, 316), (581, 577, 413, 416), (578, 581, 416, 417), (315, 417, 416, 415), (314, 418, 417, 315), (580, 578, 417, 418), (284, 419, 252, 233), (317, 420, 419, 284), (414, 420, 317), (414, 579, 237, 420), (237, 246, 419, 420), (252, 419, 246), (429, 428, 451), (428, 180, 450, 451), (428, 427, 174, 180), (452, 453, 429, 451), (453, 454, 430, 429), (406, 433, 432, 405), (235, 236, 577, 581), (313, 432, 418, 314), (313, 312, 405, 432), (425, 207, 411, 196), (406, 405, 425, 426), (407, 434, 433, 406), (237, 579, 577, 236), (434, 437, 436, 433), (408, 437, 434, 407), (440, 435, 436, 439), (438, 439, 436, 437), (409, 438, 437, 408), (410, 441, 438, 409), (410, 409, 429, 430), (409, 408, 428, 429), (408, 407, 427, 428), (407, 406, 426, 427), (318, 226, 435, 440), (302, 318, 440, 444), (445, 442, 441, 447), (446, 443, 442, 445), (449, 448, 443, 446), (323, 445, 447, 326), (325, 446, 445, 323), (331, 449, 446, 325), (450, 180, 422, 424), (180, 174, 421, 422), (174, 431, 200, 421), (200, 431, 412, 423), (421, 200, 212, 211), (210, 495, 494, 424), (439, 456, 444, 440), (439, 438, 455, 456), (438, 441, 442, 455), (443, 455, 442), (329, 302, 458, 459), (302, 444, 458), (444, 456, 457, 458), (456, 455, 443, 457), (448, 461, 457, 443), (457, 461, 460, 459, 458), (334, 329, 459, 460), (336, 464, 449, 331), (339, 334, 460, 465), (465, 460, 461, 462), (463, 462, 461, 448), (449, 464, 463, 448), (344, 339, 465, 466), (467, 466, 465, 462), (463, 468, 467, 462), (464, 469, 468, 463), (341, 469, 464, 336), (341, 340, 342, 470), (343, 471, 470, 342), (344, 466, 471, 343), (466, 467, 471), (467, 468, 470, 471), (468, 469, 341, 470), (441, 410, 472, 474), (487, 479, 476, 485), (483, 485, 476, 473), (349, 484, 482, 351), (454, 483, 473, 430), (430, 473, 472, 410), (472, 473, 476, 475), (474, 472, 475, 477), (475, 476, 479, 478), (477, 475, 478, 480), (482, 454, 453, 481), (351, 482, 481, 285), (454, 482, 484, 483), (483, 484, 486, 485), (485, 486, 488, 487), (355, 486, 484, 349), (360, 488, 486, 355), (441, 474, 489, 447), (326, 447, 489, 347, 345), (353, 347, 489, 490), (477, 490, 489, 474), (358, 353, 490, 491), (480, 491, 490, 477), (493, 492, 452, 451, 450), (424, 494, 493, 450), (493, 494, 495, 497), (496, 492, 493, 497), (500, 497, 495, 277), (496, 497, 500, 373), (507, 210, 219, 274), (267, 265, 291, 498, 501), (499, 502, 501, 498), (496, 373, 502, 499), (501, 502, 506, 505), (502, 373, 503, 506), (373, 500, 504, 503), (500, 277, 508, 504), (277, 507, 209, 508), (499, 498, 509, 510), (496, 499, 510, 492), (293, 509, 498, 291), (492, 510, 516, 514), (510, 509, 515, 516), (452, 492, 514, 511), (481, 453, 512, 513), (453, 452, 511, 512), (364, 515, 509, 293), (517, 369, 366, 285), (285, 481, 513, 517), (517, 513, 520, 524), (514, 516, 523, 521), (516, 515, 522, 523), (511, 514, 521, 518), (513, 512, 519, 520), (512, 511, 518, 519), (524, 520, 527, 531), (521, 523, 530, 528), (523, 522, 529, 530), (518, 521, 528, 525), (520, 519, 526, 527), (519, 518, 525, 526), (531, 527, 534, 538), (528, 530, 537, 535), (530, 529, 536, 537), (525, 528, 535, 532), (527, 526, 533, 534), (526, 525, 532, 533), (538, 534, 541, 545), (535, 537, 544, 542), (537, 536, 543, 544), (532, 535, 542, 539), (534, 533, 540, 541), (533, 532, 539, 540), (267, 501, 505, 273), (504, 508, 550, 547), (505, 506, 549, 548), (506, 503, 546, 549), (503, 504, 547, 546), (547, 550, 555, 552), (548, 549, 554, 553), (549, 546, 551, 554), (546, 547, 552, 551), (215, 550, 508, 209), (390, 555, 550, 215), (273, 505, 548, 386), (386, 548, 553, 391), (560, 524, 531, 375), (375, 531, 538, 380), (380, 538, 545, 385), (295, 529, 522, 556), (376, 536, 529, 295), (381, 543, 536, 376), (515, 364, 556, 522), (364, 363, 558, 556), (369, 517, 524, 560), (365, 369, 560, 557), (294, 365, 557, 559), (363, 294, 559, 558), (562, 564, 553, 554), (390, 392, 563, 561), (561, 563, 564, 562), (392, 389, 563), (393, 564, 563, 389), (391, 553, 564, 393), (555, 390, 561), (552, 555, 561, 562), (551, 552, 562, 554), (424, 422, 421, 211, 210), (277, 495, 210, 507), (200, 423, 213, 212), (569, 566, 565, 570), (360, 566, 569, 488), (570, 565, 358, 491), (479, 568, 567, 478), (480, 478, 567), (487, 568, 479), (356, 357, 358, 565), (570, 567, 568, 569), (359, 356, 565, 566), (360, 359, 566), (569, 568, 487, 488), (567, 570, 491, 480), (544, 576, 542), (542, 576, 575, 539), (539, 575, 541, 540), (385, 574, 384), (384, 574, 573, 383), (383, 573, 381, 382), (381, 573, 571, 543), (572, 571, 573, 574), (385, 545, 572, 574), (541, 575, 572, 545), (571, 572, 575, 576), (544, 543, 571, 576), (226, 234, 578, 580), (234, 235, 581, 578), (433, 580, 418, 432), (580, 433, 436, 435), (226, 580, 435), (127, 586, 587, 139), (139, 587, 588, 138), (113, 584, 589, 151), (151, 589, 590, 150), (203, 186, 107, 205), (109, 184, 177, 191), (632, 610, 592, 624), (618, 612, 593, 601), (654, 614, 594, 652), (622, 607, 591, 605), (628, 601, 593, 626), (623, 630, 642, 639), (610, 616, 602, 592), (616, 618, 601, 602), (614, 620, 606, 594), (620, 622, 605, 606), (624, 592, 602, 627), (627, 602, 601, 628), (629, 625, 640, 641), (630, 629, 641, 642), (623, 596, 609, 631), (631, 609, 610, 632), (600, 597, 611, 617), (617, 611, 612, 618), (644, 598, 613, 653), (653, 613, 614, 654), (604, 595, 608, 621), (621, 608, 607, 622), (596, 599, 615, 609), (609, 615, 616, 610), (599, 600, 617, 615), (615, 617, 618, 616), (598, 603, 619, 613), (613, 619, 620, 614), (603, 604, 621, 619), (619, 621, 622, 620), (650, 632, 624, 643), (612, 634, 626, 593), (646, 628, 626, 652), (648, 630, 623, 651), (643, 624, 627, 645), (645, 627, 628, 646), (644, 625, 629, 647), (647, 629, 630, 648), (651, 623, 631, 649), (649, 631, 632, 650), (597, 625, 633, 611), (611, 633, 634, 612), (642, 637, 635, 639), (640, 636, 638, 641), (641, 638, 637, 642), (625, 597, 636, 640), (600, 599, 637, 638), (599, 596, 635, 637), (597, 600, 638, 636), (596, 623, 639, 635), (634, 654, 652, 626), (625, 644, 653, 633), (633, 653, 654, 634), (607, 650, 643, 591), (606, 646, 652, 594), (604, 648, 651, 595), (591, 643, 645, 605), (605, 645, 646, 606), (598, 644, 647, 603), (603, 647, 648, 604), (595, 651, 649, 608), (608, 649, 650, 607)])
me_cube.polygons.foreach_set('use_smooth', [True] * 639)
me_cube.use_remesh_preserve_volume = False
me_cube.use_remesh_preserve_attributes = False
me_cube.use_mirror_vertex_groups = False
me_cube.update()
arm_armature_001 = bpy.data.armatures.new('Armature.001')  # bones are not reproduced

# ---- objects
ob_cube = bpy.data.objects.new('Cube', me_cube)
ob_metarig = bpy.data.objects.new('metarig', arm_armature_001)

# ---- transforms, parenting, visibility, modifiers, constraints
ob_cube.parent = ob_metarig
ob_cube.location = (0.0, 0.0, 0.0)
ob_cube.lineart.crease_threshold = 0.0
_vg = ob_cube.vertex_groups.new(name='hips')
for _i, _w in zip([0, 9, 14, 22, 23, 24, 25, 26, 32, 34, 36, 41, 42, 43, 44, 45, 46, 47, 60, 62, 66], [0.1268, 0.893, 0.3936, 0.1795, 0.002692, 0.9566, 0.05297, 0.0746, 0.7739, 0.7392, 0.07941, 0.03249, 0.4033, 0.1969, 0.1053, 0.7888, 0.5035, 0.3558, 0.002374, 0.01839, 0.002375]): _vg.add([_i], _w, 'REPLACE')
_vg = ob_cube.vertex_groups.new(name='spine')
for _i, _w in zip([1, 4, 5, 6, 8, 11, 12, 14, 15, 16, 17, 18, 21, 22, 23, 25, 26, 31, 33, 34, 36, 38, 39, 41, 47, 116, 117, 120, 126, 190, 206, 582], [0.04093, 0.2021, 0.1947, 0.05952, 0.8336, 0.8087, 0.002043, 0.1336, 0.1402, 1.01, 0.8088, 0.7892, 0.1081, 0.7096, 0.8121, 0.7927, 0.7634, 0.08744, 0.9205, 0.1829, 0.01916, 0.8143, 0.1709, 0.8086, 0.03602, 0.002575, 0.05292, 0.0308, 0.0006831, 0.01212, 0.06925, 0.04886]): _vg.add([_i], _w, 'REPLACE')
_vg = ob_cube.vertex_groups.new(name='chest')
for _i, _w in zip([2, 4, 5, 6, 7, 8, 11, 13, 15, 17, 18, 19, 20, 21, 27, 28, 29, 31, 33, 35, 37, 38, 39, 116, 117, 120, 123, 125, 126, 152, 153, 154, 155, 156, 157, 158, 159, 160, 161, 162, 163, 164, 165, 166, 167, 168, 169, 170, 171, 172, 178, 181, 190, 202, 204, 206, 582, 585, 586], [0.1156, 0.6098, 0.4665, 0.8701, 0.8446, 0.1017, 0.1087, 0.1139, 0.5372, 0.1016, 0.1324, 0.781, 0.2769, 0.554, 0.0007757, 0.02601, 0.8131, 0.8184, 0.06731, 0.762, 0.05781, 0.1185, 0.6385, 0.147, 0.1447, 0.1487, 0.06737, 0.04318, 0.06984, 0.5421, 0.0125, 0.2204, 0.7566, 0.07239, 0.7489, 0.01517, 0.6149, 0.04384, 0.4642, 0.5568, 0.137, 0.5471, 0.05878, 0.2977, 0.05748, 0.2179, 0.3812, 0.1101, 0.3338, 0.06715, 0.2609, 0.8038, 0.1876, 0.02664, 0.8598, 0.4937, 0.4729, 0.06054, 0.01775]): _vg.add([_i], _w, 'REPLACE')
_vg = ob_cube.vertex_groups.new(name='neck')
for _i, _w in zip([7, 19, 20, 27, 29, 35, 152, 153, 154, 155, 156, 157, 158, 159, 160, 161, 162, 163, 164, 165, 166, 167, 168, 169, 170, 171, 172], [0.01827, 0.005504, 0.02282, 0.03693, 0.08199, 0.06577, 0.1068, 0.208, 0.09835, 0.1666, 0.1227, 0.1453, 0.1651, 0.2525, 0.5232, 0.2874, 0.4021, 0.5343, 0.4078, 0.5598, 0.6195, 0.6413, 0.6537, 0.5752, 0.713, 0.6139, 0.6968]): _vg.add([_i], _w, 'REPLACE')
_vg = ob_cube.vertex_groups.new(name='head')
_vg = ob_cube.vertex_groups.new(name='shoulder.L')
for _i, _w in zip([2, 3, 4, 5, 7, 10, 13, 15, 18, 19, 20, 21, 27, 28, 29, 30, 35, 37, 39, 40, 116, 117, 118, 119, 120, 121, 123, 127, 152, 153, 154, 155, 156, 157, 158, 159, 160, 161, 162, 163, 164, 165, 166, 167, 168, 169, 170, 171, 172, 178, 181, 190, 202, 204, 206, 582, 585, 586], [0.6614, 0.9085, 0.1421, 0.0355, 0.06991, 0.9805, 0.8445, 0.1326, 0.007473, 0.1197, 0.6233, 0.02804, 0.9038, 0.9405, 0.07897, 0.9737, 0.1456, 0.9204, 0.1238, 0.9681, 0.001452, 0.01823, 0.202, 0.06973, 0.123, 0.008087, 0.0471, 0.008697, 0.3276, 0.6348, 0.6712, 0.06323, 0.7972, 0.0935, 0.7761, 0.1251, 0.378, 0.242, 0.02176, 0.3174, 0.03212, 0.3538, 0.07853, 0.2703, 0.1231, 0.02986, 0.1671, 0.04768, 0.2167, 0.1564, 0.05317, 0.5602, 0.04308, 0.02975, 0.3954, 0.407, 0.2052, 0.05385]): _vg.add([_i], _w, 'REPLACE')
_vg = ob_cube.vertex_groups.new(name='upper_arm.L')
for _i, _w in zip([2, 3, 4, 5, 6, 7, 8, 11, 15, 17, 19, 20, 21, 31, 39, 110, 112, 113, 114, 116, 117, 118, 119, 120, 121, 122, 123, 124, 125, 126, 127, 128, 129, 130, 131, 132, 133, 134, 135, 136, 137, 138, 139, 178, 181, 185, 187, 190, 201, 202, 204, 206, 582, 583, 584, 585, 586, 587, 588], [0.2115, 0.07402, 0.02045, 0.2885, 0.05418, 0.03717, 0.02039, 0.01673, 0.1844, 0.04692, 0.06469, 0.06144, 0.2946, 0.0746, 0.05916, 0.02557, 0.03834, 0.04231, 0.06073, 0.7995, 0.7654, 0.785, 0.9186, 0.6858, 0.9705, 0.9863, 0.8628, 0.9906, 0.9352, 0.8895, 0.9601, 0.9974, 0.9873, 0.9682, 0.94, 0.997, 0.9697, 0.9581, 0.9919, 0.9319, 0.9818, 0.9685, 0.99, 0.5552, 0.1122, 0.9799, 0.9939, 0.219, 0.9679, 0.9134, 0.06876, 0.01446, 0.06607, 0.009912, 0.05561, 0.72, 0.9028, 0.9767, 0.9571]): _vg.add([_i], _w, 'REPLACE')
_vg = ob_cube.vertex_groups.new(name='forearm.L')
for _i, _w in zip([104, 105, 106, 107, 108, 109, 110, 111, 112, 113, 114, 115, 131, 133, 134, 136, 138, 140, 141, 142, 143, 144, 145, 146, 147, 148, 149, 150, 151, 173, 175, 176, 177, 179, 182, 183, 184, 186, 188, 189, 191, 192, 193, 194, 195, 196, 197, 198, 199, 203, 205, 207, 208, 213, 216, 220, 221, 222, 223, 224, 225, 226, 227, 228, 229, 230, 231, 232, 233, 234, 235, 236, 237, 238, 239, 240, 241, 242, 243, 244, 245, 246, 247, 248, 249, 250, 251, 252, 253, 254, 255, 256, 257, 258, 259, 260, 261, 278, 279, 280, 281, 282, 283, 284, 288, 289, 312, 313, 314, 315, 316, 317, 399, 404, 405, 411, 412, 413, 414, 415, 416, 417, 418, 419, 420, 423, 425, 431, 432, 435, 577, 578, 579, 580, 581, 583, 584, 588, 589, 590], [0.9917, 0.9806, 0.9898, 0.9894, 0.9819, 0.9937, 0.9622, 0.9778, 0.9559, 0.9538, 0.9392, 0.9752, 0.05785, 0.0101, 0.03354, 0.06779, 0.01101, 0.9989, 0.9997, 0.9969, 0.9988, 0.9989, 0.9995, 0.9997, 0.9975, 0.9994, 0.9975, 0.9988, 0.9979, 0.8962, 0.8192, 0.8475, 0.8827, 0.9997, 0.9983, 0.8258, 0.9923, 0.8739, 0.9838, 0.9791, 0.88, 0.166, 0.3162, 0.3554, 0.2236, 0.8828, 0.334, 0.1628, 0.1487, 0.8738, 0.9764, 0.2693, 0.2184, 0.07248, 0.05336, 0.03796, 0.01538, 0.07362, 0.1023, 0.06021, 0.01728, 0.03352, 0.166, 0.103, 0.07839, 0.06948, 0.07002, 0.07132, 0.06865, 0.07033, 0.07466, 0.07207, 0.06954, 0.1491, 0.1416, 0.09282, 0.0624, 0.0594, 0.06686, 0.07229, 0.07153, 0.06911, 0.09038, 0.07067, 0.067, 0.07066, 0.07121, 0.06866, 0.0134, 0.05631, 0.03602, 0.07051, 0.07025, 0.02861, 0.0118, 0.001151, 0.02233, 0.1606, 0.1, 0.0778, 0.0708, 0.07141, 0.07182, 0.06859, 0.03032, 0.007719, 0.1388, 0.08651, 0.07135, 0.07296, 0.07249, 0.06912, 0.01191, 0.03044, 0.0626, 0.83, 0.1461, 0.07304, 0.06967, 0.07478, 0.07894, 0.07767, 0.05884, 0.06873, 0.06906, 0.0746, 0.097, 0.008787, 0.05203, 0.003477, 0.07263, 0.0762, 0.07006, 0.0374, 0.07844, 0.97, 0.9443, 0.03167, 0.9973, 0.9987]): _vg.add([_i], _w, 'REPLACE')
_vg = ob_cube.vertex_groups.new(name='hand.L')
for _i, _w in zip([173, 174, 175, 176, 177, 180, 183, 186, 191, 192, 193, 194, 195, 196, 197, 198, 199, 200, 203, 207, 208, 209, 210, 211, 212, 213, 214, 215, 216, 217, 218, 219, 220, 221, 222, 223, 224, 225, 226, 227, 228, 229, 230, 231, 232, 233, 234, 235, 236, 237, 238, 239, 240, 241, 242, 243, 244, 245, 246, 247, 248, 249, 250, 251, 252, 253, 254, 255, 256, 257, 258, 259, 260, 261, 262, 263, 264, 265, 266, 267, 268, 269, 270, 271, 272, 273, 274, 275, 276, 277, 278, 279, 280, 281, 282, 283, 284, 285, 286, 287, 288, 289, 290, 291, 292, 293, 294, 295, 296, 297, 298, 299, 300, 301, 302, 303, 304, 305, 306, 307, 308, 309, 310, 311, 312, 313, 314, 315, 316, 317, 318, 319, 320, 321, 322, 323, 324, 325, 326, 327, 328, 329, 330, 331, 332, 333, 334, 335, 336, 337, 338, 339, 340, 341, 342, 343, 344, 345, 346, 347, 348, 349, 350, 351, 352, 353, 354, 355, 356, 357, 358, 359, 360, 361, 362, 363, 364, 365, 366, 367, 368, 369, 370, 371, 372, 373, 374, 375, 376, 377, 378, 379, 380, 381, 382, 383, 384, 385, 386, 387, 388, 389, 390, 391, 392, 393, 394, 395, 396, 397, 398, 399, 400, 401, 402, 403, 404, 405, 406, 407, 408, 409, 410, 411, 412, 413, 414, 415, 416, 417, 418, 419, 420, 421, 422, 423, 424, 425, 426, 427, 428, 429, 430, 431, 432, 433, 434, 435, 436, 437, 438, 439, 440, 441, 442, 443, 444, 445, 446, 447, 448, 449, 450, 451, 452, 453, 454, 455, 456, 457, 458, 459, 460, 461, 462, 463, 464, 465, 466, 467, 468, 469, 470, 471, 472, 473, 474, 475, 476, 477, 478, 479, 480, 481, 482, 483, 484, 485, 486, 487, 488, 489, 490, 491, 492, 493, 494, 495, 496, 497, 498, 499, 500, 501, 502, 503, 504, 505, 506, 507, 508, 509, 510, 511, 512, 513, 514, 515, 516, 517, 518, 519, 520, 521, 522, 523, 524, 525, 526, 527, 528, 529, 530, 531, 532, 533, 534, 535, 536, 537, 538, 539, 540, 541, 542, 543, 544, 545, 546, 547, 548, 549, 550, 551, 552, 553, 554, 555, 556, 557, 558, 559, 560, 561, 562, 563, 564, 565, 566, 567, 568, 569, 570, 571, 572, 573, 574, 575, 576, 577, 578, 579, 580, 581], [0.1038, 0.9922, 0.1808, 0.1525, 0.1173, 0.996, 0.1742, 0.1261, 0.12, 0.834, 0.6838, 0.6446, 0.7764, 0.1172, 0.666, 0.8372, 0.8513, 0.9773, 0.1262, 0.7307, 0.7816, 0.992, 0.9957, 0.9924, 0.9773, 0.9275, 0.9924, 0.9924, 0.9466, 0.9817, 0.993, 0.9957, 0.956, 0.9673, 0.9264, 0.8977, 0.9398, 0.9664, 0.9582, 0.834, 0.897, 0.9216, 0.9305, 0.93, 0.9287, 0.9313, 0.9297, 0.9253, 0.9279, 0.9305, 0.8509, 0.8584, 0.9072, 0.9376, 0.9406, 0.9331, 0.9277, 0.9285, 0.9309, 0.9096, 0.9293, 0.933, 0.9293, 0.9288, 0.9313, 0.9683, 0.9437, 0.957, 0.9295, 0.9298, 0.9607, 0.9691, 0.9744, 0.9638, 0.9861, 0.9945, 0.9963, 0.9954, 0.9939, 0.9924, 0.9848, 0.9937, 0.996, 0.9943, 0.9918, 0.9904, 0.9943, 0.9921, 0.9911, 0.9933, 0.8394, 0.9, 0.9222, 0.9292, 0.9286, 0.9282, 0.9314, 0.9985, 0.9979, 0.9976, 0.9598, 0.9711, 0.995, 0.9962, 0.9952, 0.997, 0.9984, 0.9991, 0.9991, 0.9991, 0.9937, 0.9974, 0.9985, 0.9988, 0.9863, 0.988, 0.979, 0.9899, 0.9846, 0.9921, 0.9887, 0.9937, 0.9918, 0.9963, 0.8612, 0.9135, 0.9286, 0.927, 0.9275, 0.9309, 0.9798, 0.9834, 0.9875, 0.99, 0.9911, 0.9927, 0.9889, 0.9882, 0.9952, 0.9891, 0.989, 0.9891, 0.991, 0.9909, 0.9913, 0.9914, 0.9914, 0.9924, 0.9923, 0.9925, 0.9925, 0.9925, 0.9927, 0.9928, 0.9928, 0.9928, 0.9928, 0.9965, 0.9984, 0.9984, 0.9985, 0.9986, 0.998, 0.9983, 0.9988, 0.9988, 0.9988, 0.9988, 0.9989, 0.9989, 0.9989, 0.9989, 0.9989, 0.9968, 0.9974, 0.9981, 0.9982, 0.9986, 0.9985, 0.9952, 0.9976, 0.9986, 0.9953, 0.9954, 0.9948, 0.9906, 0.9991, 0.9991, 0.9993, 0.9993, 0.9993, 0.9993, 0.9993, 0.9993, 0.9993, 0.9993, 0.9993, 0.9993, 0.9922, 0.9924, 0.9923, 0.9927, 0.9927, 0.9926, 0.9927, 0.9926, 0.9871, 0.9882, 0.9879, 0.9814, 0.9879, 0.969, 0.9881, 0.984, 0.9761, 0.9865, 0.9598, 0.9374, 0.987, 0.9975, 0.9992, 0.9974, 0.9969, 0.17, 0.8539, 0.927, 0.9303, 0.9252, 0.9211, 0.9223, 0.9412, 0.9313, 0.9309, 0.9915, 0.9949, 0.9254, 0.9958, 0.903, 0.9865, 0.9972, 0.9989, 0.9982, 0.9977, 0.9706, 0.948, 0.9794, 0.9924, 0.9733, 0.9858, 0.9937, 0.9929, 0.9874, 0.9819, 0.9954, 0.9914, 0.9853, 0.986, 0.9919, 0.9857, 0.9955, 0.9908, 0.9907, 0.9962, 0.9981, 0.9978, 0.9982, 0.9981, 0.9896, 0.9877, 0.9873, 0.9872, 0.9891, 0.9912, 0.991, 0.9924, 0.9923, 0.9923, 0.9924, 0.9928, 0.9928, 0.9928, 0.9927, 0.9928, 0.9928, 0.9984, 0.9985, 0.9984, 0.9988, 0.9988, 0.9988, 0.9989, 0.9989, 0.9989, 0.9985, 0.9983, 0.9985, 0.9986, 0.9988, 0.9988, 0.9989, 0.9989, 0.9983, 0.9988, 0.9989, 0.9967, 0.9954, 0.9954, 0.9948, 0.9944, 0.9944, 0.9949, 0.9945, 0.9922, 0.9905, 0.9903, 0.9902, 0.991, 0.9896, 0.9897, 0.994, 0.9917, 0.9966, 0.9966, 0.9984, 0.9985, 0.9986, 0.9982, 0.9982, 0.9981, 0.9986, 0.9988, 0.9988, 0.9989, 0.9988, 0.9988, 0.9988, 0.9989, 0.9991, 0.9991, 0.9991, 0.9991, 0.9991, 0.9991, 0.9991, 0.9992, 0.9992, 0.9992, 0.9992, 0.9993, 0.9992, 0.9992, 0.9993, 0.9993, 0.9993, 0.9993, 0.9993, 0.9993, 0.9993, 0.9921, 0.9922, 0.9921, 0.9921, 0.9924, 0.9925, 0.9926, 0.9926, 0.9926, 0.9927, 0.9988, 0.9989, 0.9988, 0.9989, 0.9989, 0.9927, 0.9927, 0.9927, 0.9927, 0.9989, 0.9989, 0.9989, 0.9989, 0.9989, 0.9989, 0.9993, 0.9993, 0.9993, 0.9993, 0.9993, 0.9993, 0.9274, 0.9238, 0.9299, 0.9563, 0.9216]): _vg.add([_i], _w, 'REPLACE')
_vg = ob_cube.vertex_groups.new(name='shoulder.R')
for _i, _w in zip([153, 160, 165, 167], [0.1234, 0.0504, 0.002623, 0.009422]): _vg.add([_i], _w, 'REPLACE')
_vg = ob_cube.vertex_groups.new(name='upper_arm.R')
_vg = ob_cube.vertex_groups.new(name='forearm.R')
_vg = ob_cube.vertex_groups.new(name='hand.R')
_vg = ob_cube.vertex_groups.new(name='thigh.L')
for _i, _w in zip([0, 1, 9, 12, 14, 18, 22, 23, 24, 25, 26, 32, 34, 36, 41, 42, 43, 44, 45, 46, 47, 48, 49, 50, 51, 52, 53, 54, 55, 56, 57, 58, 59, 60, 61, 62, 63, 64, 65, 66, 67, 68, 69, 70, 71, 81, 82, 84, 86, 89, 90, 93, 94], [0.8491, 0.9353, 0.1088, 0.9593, 0.4681, 0.001554, 0.09247, 0.1305, 0.06538, 0.1246, 0.1343, 0.2283, 0.0771, 0.8849, 0.1236, 0.5957, 0.7981, 0.8815, 0.2101, 0.4846, 0.5997, 0.9695, 0.971, 0.9751, 0.9533, 0.9645, 0.9494, 0.9555, 0.9594, 0.9983, 0.9931, 0.9862, 0.9977, 0.9734, 0.9971, 0.9653, 0.9972, 0.9987, 0.9948, 0.9732, 0.9982, 0.9992, 0.9946, 0.9963, 0.9991, 0.04467, 0.03846, 0.04154, 0.0394, 0.04846, 0.02472, 0.01902, 0.03744]): _vg.add([_i], _w, 'REPLACE')
_vg = ob_cube.vertex_groups.new(name='shin.L')
for _i, _w in zip([48, 49, 51, 52, 53, 54, 55, 72, 73, 74, 75, 76, 77, 78, 79, 80, 81, 82, 83, 84, 85, 86, 87, 88, 89, 90, 91, 92, 93, 94, 95, 96, 97, 98, 99, 100, 101, 102, 103], [0.01087, 0.008041, 0.04342, 0.02096, 0.05054, 0.03906, 0.03113, 1.0, 1.0, 1.0, 1.0, 1.0, 1.0, 1.0, 1.0, 0.9999, 0.9527, 0.9558, 0.9999, 0.9542, 1.0, 0.9553, 1.0, 0.9999, 0.9508, 0.9626, 1.0, 1.0, 0.9655, 0.9563, 0.9999, 0.9973, 0.9978, 0.9979, 0.9981, 0.997, 0.9985, 0.9984, 0.9976]): _vg.add([_i], _w, 'REPLACE')
_vg = ob_cube.vertex_groups.new(name='foot.L')
for _i, _w in zip([591, 592, 593, 594, 595, 596, 597, 598, 599, 600, 601, 602, 603, 604, 605, 606, 607, 608, 609, 610, 611, 612, 613, 614, 619, 621, 623, 624, 625, 626, 627, 628, 629, 630, 631, 632, 633, 634, 635, 636, 637, 638, 639, 640, 641, 642, 643, 644, 645, 646, 647, 648, 649, 650, 651, 652, 653, 654], [0.1272, 0.2333, 0.23, 0.1445, 0.2298, 0.1356, 0.1477, 0.2045, 0.007304, 0.01465, 0.1029, 0.08864, 0.09294, 0.07175, 0.01049, 0.009944, 0.1163, 0.1652, 0.1122, 0.1424, 0.124, 0.1484, 0.1595, 0.1219, 0.0358, 0.02417, 0.9496, 0.809, 0.8993, 0.7997, 0.8085, 0.8014, 0.8834, 0.8204, 0.8638, 0.8264, 0.8359, 0.8146, 0.1832, 0.2151, 0.07623, 0.07852, 0.7496, 0.751, 0.8973, 0.9276, 0.5508, 0.727, 0.498, 0.4989, 0.3029, 0.3558, 0.7563, 0.7274, 0.6713, 0.5552, 0.7838, 0.7263]): _vg.add([_i], _w, 'REPLACE')
_vg = ob_cube.vertex_groups.new(name='toe.L')
for _i, _w in zip([591, 594, 595, 598, 603, 604, 605, 606, 607, 608, 613, 614, 619, 620, 621, 622, 624, 625, 626, 627, 628, 629, 630, 632, 633, 634, 643, 644, 645, 646, 647, 648, 649, 650, 651, 652, 653, 654], [0.8712, 0.853, 0.7677, 0.7935, 0.9064, 0.9285, 0.9695, 0.9698, 0.882, 0.8328, 0.8385, 0.8762, 0.9568, 0.9794, 0.9628, 0.9833, 0.05719, 0.01264, 0.06317, 0.063, 0.06577, 0.1126, 0.1656, 0.02048, 0.007179, 0.03321, 0.44, 0.2657, 0.4994, 0.4979, 0.6953, 0.6445, 0.2263, 0.257, 0.3207, 0.4349, 0.2009, 0.2577]): _vg.add([_i], _w, 'REPLACE')
_vg = ob_cube.vertex_groups.new(name='heel.L')
for _i, _w in zip([592, 593, 596, 597, 599, 600, 601, 602, 609, 610, 611, 612, 615, 616, 617, 618, 623, 624, 625, 626, 627, 628, 631, 632, 633, 634, 635, 636, 637, 638, 639, 640, 641, 642], [0.7523, 0.7535, 0.8629, 0.8499, 0.971, 0.9672, 0.8897, 0.9054, 0.8845, 0.8505, 0.8718, 0.8436, 0.9835, 0.9802, 0.9792, 0.9737, 0.05108, 0.1339, 0.06934, 0.1371, 0.1285, 0.1328, 0.1249, 0.1383, 0.1355, 0.1438, 0.8157, 0.7842, 0.9232, 0.9208, 0.2478, 0.2416, 0.08821, 0.06314]): _vg.add([_i], _w, 'REPLACE')
_vg = ob_cube.vertex_groups.new(name='thigh.R')
_vg = ob_cube.vertex_groups.new(name='shin.R')
_vg = ob_cube.vertex_groups.new(name='foot.R')
_vg = ob_cube.vertex_groups.new(name='toe.R')
_vg = ob_cube.vertex_groups.new(name='heel.R')
_m = ob_cube.modifiers.new('Mirror', 'MIRROR')
_m = ob_cube.modifiers.new('Subsurf', 'SUBSURF')
_m.uv_smooth = 'PRESERVE_CORNERS'
_m.quality = 2
_m.show_only_control_edges = False
_m = ob_cube.modifiers.new('Armature', 'ARMATURE')
_m.object = ob_metarig
ob_metarig.location = (0.0, 0.0, 0.0)
ob_metarig.lineart.crease_threshold = 0.0

# ---- collection membership
col_collection_1.objects.link(ob_cube)
col_collection_2.objects.link(ob_metarig)

# ---- scene / render settings (as saved in the file)
scene.frame_start = 1; scene.frame_end = 250; scene.frame_set(1)
scene.render.engine = 'BLENDER_EEVEE_NEXT'
scene.render.resolution_percentage = 50
scene.render.dither_intensity = 0.0
scene.cycles.use_denoising = False
scene.cycles.samples = 10
scene.cycles.sampling_pattern = 'TABULATED_SOBOL'
scene.cycles.light_sampling_threshold = 0.0
scene.cycles.use_adaptive_sampling = False
scene.cycles.use_light_tree = False
scene.cycles.blur_glossy = 0.0
scene.cycles.pixel_filter_type = 'GAUSSIAN'
scene.cycles.sample_clamp_indirect = 0.0
scene.view_settings.view_transform = 'Standard'
bpy.context.view_layer.update()

# ---- added for rendering (the .blend has no active camera and no usable light): camera, sun
cam_auto = bpy.data.cameras.new('AutoCamera')
cam_auto.lens = 50.0
cam_auto.sensor_width = 36.0
cam_auto.clip_end = 1000.0
ob_auto_camera = bpy.data.objects.new('AutoCamera', cam_auto)
scene.collection.objects.link(ob_auto_camera)
ob_auto_camera.location = (1.69112, -2.05657, 2.20644)
ob_auto_camera.rotation_euler = (1.09748, -7.21219e-08, 0.694738)
scene.camera = ob_auto_camera
light_auto_sun = bpy.data.lights.new('AutoSun', 'SUN')
light_auto_sun.energy = 3.0
light_auto_sun.angle = 0.0523599
ob_auto_sun = bpy.data.objects.new('AutoSun', light_auto_sun)
scene.collection.objects.link(ob_auto_sun)
ob_auto_sun.rotation_euler = (0.872665, 0.174533, 0.523599)
bpy.context.view_layer.update()
